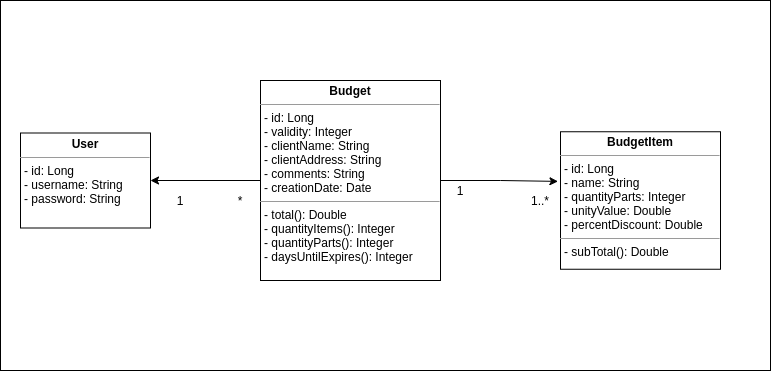

The diagram above was exported from draw.io. Its source (the exported page's mxGraphModel, read from the mxfile embedded in the PNG):
<mxGraphModel dx="1185" dy="602" grid="1" gridSize="10" guides="1" tooltips="1" connect="1" arrows="1" fold="1" page="1" pageScale="1" pageWidth="827" pageHeight="1169" background="none" math="0" shadow="0">
  <root>
    <mxCell id="0" />
    <mxCell id="1" parent="0" />
    <mxCell id="49LpOCDw0KGcBegjjaZz-133" value="" style="rounded=0;whiteSpace=wrap;html=1;shadow=0;sketch=0;" vertex="1" parent="1">
      <mxGeometry x="10" y="110" width="770" height="370" as="geometry" />
    </mxCell>
    <mxCell id="49LpOCDw0KGcBegjjaZz-120" value="&lt;p style=&quot;margin: 0px ; margin-top: 4px ; text-align: center&quot;&gt;&lt;b&gt;User&lt;/b&gt;&lt;/p&gt;&lt;hr size=&quot;1&quot;&gt;&lt;p style=&quot;margin: 0px ; margin-left: 4px&quot;&gt;- id: Long&lt;/p&gt;&lt;p style=&quot;margin: 0px ; margin-left: 4px&quot;&gt;- username: String&lt;/p&gt;&lt;p style=&quot;margin: 0px ; margin-left: 4px&quot;&gt;- password: String&lt;/p&gt;" style="verticalAlign=top;align=left;overflow=fill;fontSize=12;fontFamily=Helvetica;html=1;rounded=0;shadow=0;sketch=0;" vertex="1" parent="1">
      <mxGeometry x="30" y="242.5" width="130" height="95" as="geometry" />
    </mxCell>
    <mxCell id="49LpOCDw0KGcBegjjaZz-124" style="edgeStyle=orthogonalEdgeStyle;rounded=0;orthogonalLoop=1;jettySize=auto;html=1;entryX=1;entryY=0.5;entryDx=0;entryDy=0;" edge="1" parent="1" source="49LpOCDw0KGcBegjjaZz-121" target="49LpOCDw0KGcBegjjaZz-120">
      <mxGeometry relative="1" as="geometry" />
    </mxCell>
    <mxCell id="49LpOCDw0KGcBegjjaZz-126" style="edgeStyle=orthogonalEdgeStyle;rounded=0;orthogonalLoop=1;jettySize=auto;html=1;entryX=-0.016;entryY=0.361;entryDx=0;entryDy=0;entryPerimeter=0;" edge="1" parent="1" source="49LpOCDw0KGcBegjjaZz-121" target="49LpOCDw0KGcBegjjaZz-122">
      <mxGeometry relative="1" as="geometry" />
    </mxCell>
    <mxCell id="49LpOCDw0KGcBegjjaZz-121" value="&lt;p style=&quot;margin: 0px ; margin-top: 4px ; text-align: center&quot;&gt;&lt;b&gt;Budget&lt;/b&gt;&lt;/p&gt;&lt;hr size=&quot;1&quot;&gt;&lt;p style=&quot;margin: 0px ; margin-left: 4px&quot;&gt;- id: Long&lt;/p&gt;&lt;p style=&quot;margin: 0px ; margin-left: 4px&quot;&gt;- validity: Integer&lt;/p&gt;&lt;p style=&quot;margin: 0px ; margin-left: 4px&quot;&gt;- clientName: String&lt;/p&gt;&lt;p style=&quot;margin: 0px ; margin-left: 4px&quot;&gt;- clientAddress: String&lt;/p&gt;&lt;p style=&quot;margin: 0px ; margin-left: 4px&quot;&gt;- comments: String&lt;/p&gt;&lt;p style=&quot;margin: 0px ; margin-left: 4px&quot;&gt;- creationDate: Date&lt;/p&gt;&lt;hr size=&quot;1&quot;&gt;&lt;p style=&quot;margin: 0px ; margin-left: 4px&quot;&gt;- total(): Double&lt;/p&gt;&lt;p style=&quot;margin: 0px ; margin-left: 4px&quot;&gt;- quantityItems(): Integer&lt;/p&gt;&lt;p style=&quot;margin: 0px ; margin-left: 4px&quot;&gt;- quantityParts(): Integer&lt;/p&gt;&lt;p style=&quot;margin: 0px ; margin-left: 4px&quot;&gt;- daysUntilExpires(): Integer&lt;/p&gt;" style="verticalAlign=top;align=left;overflow=fill;fontSize=12;fontFamily=Helvetica;html=1;rounded=0;shadow=0;sketch=0;" vertex="1" parent="1">
      <mxGeometry x="270" y="190" width="180" height="200" as="geometry" />
    </mxCell>
    <mxCell id="49LpOCDw0KGcBegjjaZz-122" value="&lt;p style=&quot;margin: 0px ; margin-top: 4px ; text-align: center&quot;&gt;&lt;b&gt;BudgetItem&lt;/b&gt;&lt;/p&gt;&lt;hr size=&quot;1&quot;&gt;&lt;p style=&quot;margin: 0px ; margin-left: 4px&quot;&gt;- id: Long&lt;/p&gt;&lt;p style=&quot;margin: 0px ; margin-left: 4px&quot;&gt;- name: String&lt;/p&gt;&lt;p style=&quot;margin: 0px ; margin-left: 4px&quot;&gt;- quantityParts: Integer&lt;/p&gt;&lt;p style=&quot;margin: 0px ; margin-left: 4px&quot;&gt;- unityValue: Double&lt;/p&gt;&lt;p style=&quot;margin: 0px ; margin-left: 4px&quot;&gt;- percentDiscount: Double&lt;/p&gt;&lt;hr size=&quot;1&quot;&gt;&lt;p style=&quot;margin: 0px ; margin-left: 4px&quot;&gt;- subTotal(): Double&lt;/p&gt;" style="verticalAlign=top;align=left;overflow=fill;fontSize=12;fontFamily=Helvetica;html=1;rounded=0;shadow=0;sketch=0;" vertex="1" parent="1">
      <mxGeometry x="570" y="241.25" width="160" height="137.5" as="geometry" />
    </mxCell>
    <mxCell id="49LpOCDw0KGcBegjjaZz-128" value="1" style="text;html=1;strokeColor=none;fillColor=none;align=center;verticalAlign=middle;whiteSpace=wrap;rounded=0;shadow=0;sketch=0;" vertex="1" parent="1">
      <mxGeometry x="170" y="300" width="40" height="20" as="geometry" />
    </mxCell>
    <mxCell id="49LpOCDw0KGcBegjjaZz-129" value="*" style="text;html=1;strokeColor=none;fillColor=none;align=center;verticalAlign=middle;whiteSpace=wrap;rounded=0;shadow=0;sketch=0;" vertex="1" parent="1">
      <mxGeometry x="230" y="300" width="40" height="20" as="geometry" />
    </mxCell>
    <mxCell id="49LpOCDw0KGcBegjjaZz-130" value="1..*" style="text;html=1;strokeColor=none;fillColor=none;align=center;verticalAlign=middle;whiteSpace=wrap;rounded=0;shadow=0;sketch=0;" vertex="1" parent="1">
      <mxGeometry x="530" y="300" width="40" height="20" as="geometry" />
    </mxCell>
    <mxCell id="49LpOCDw0KGcBegjjaZz-131" value="1" style="text;html=1;strokeColor=none;fillColor=none;align=center;verticalAlign=middle;whiteSpace=wrap;rounded=0;shadow=0;sketch=0;" vertex="1" parent="1">
      <mxGeometry x="450" y="290" width="40" height="20" as="geometry" />
    </mxCell>
  </root>
</mxGraphModel>